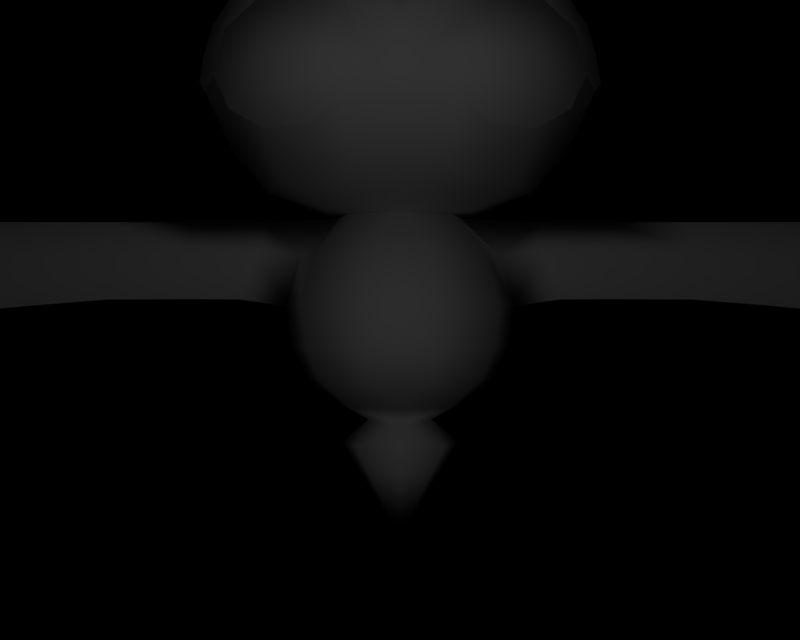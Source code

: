 # Source: BR_Baltoy.blend  (saved by Blender 2.66.1; exported with 4.5.12 LTS)
import bpy
from mathutils import Matrix  # noqa: F401  (used for matrix-valued properties, if any)

bpy.ops.wm.read_factory_settings(use_empty=True)
scene = bpy.context.scene
scene.name = '1'

# ---- collections
col_collection_1 = bpy.data.collections.new('Collection 1'); scene.collection.children.link(col_collection_1)

# ---- materials (node trees are filled in below, after node groups)
mat_mat_1 = bpy.data.materials.new('mat_1')
mat_mat_1.alpha_threshold = 0.0
mat_mat_1.specular_color = (0.5, 0.5, 0.5)
mat_mat_1.roughness = 0.5
mat_mat_0 = bpy.data.materials.new('mat_0')
mat_mat_0.alpha_threshold = 0.0
mat_mat_0.specular_color = (0.5, 0.5, 0.5)
mat_mat_0.roughness = 0.5
mat_mat_5 = bpy.data.materials.new('mat_5')
mat_mat_5.alpha_threshold = 0.0
mat_mat_5.specular_color = (0.5, 0.5, 0.5)
mat_mat_5.roughness = 0.5
mat_mat_4 = bpy.data.materials.new('mat_4')
mat_mat_4.alpha_threshold = 0.0
mat_mat_4.specular_color = (0.5, 0.5, 0.5)
mat_mat_4.roughness = 0.5
mat_mat_3 = bpy.data.materials.new('mat_3')
mat_mat_3.alpha_threshold = 0.0
mat_mat_3.specular_color = (0.5, 0.5, 0.5)
mat_mat_3.roughness = 0.5
mat_mat_2 = bpy.data.materials.new('mat_2')
mat_mat_2.alpha_threshold = 0.0
mat_mat_2.specular_color = (0.5, 0.5, 0.5)
mat_mat_2.roughness = 0.5

# ---- material node trees

# ---- cameras
cam_camera_001 = bpy.data.cameras.new('Camera.001')
cam_camera_001.passepartout_alpha = 0.2
cam_camera_001.clip_end = 100.0
cam_camera_001.lens = 35.0
cam_camera_001.sensor_width = 32.0
cam_camera_001.sensor_height = 18.0
cam_camera_001.show_passepartout = False
cam_camera_001.show_safe_areas = True
cam_camera_001.dof.focus_distance = 0.0
cam_camera_001.dof.aperture_fstop = 128.0

# ---- lights
light_lamp = bpy.data.lights.new('Lamp', 'POINT')
light_lamp.transmission_factor = 0.0
light_lamp.energy = 119.3
light_lamp.shadow_buffer_clip_start = 0.5
light_lamp.shadow_soft_size = 1.0
light_lamp.shadow_maximum_resolution = 0.006
light_lamp.use_absolute_resolution = True
light_lamp.cycles.use_multiple_importance_sampling = False

# ---- meshes
me_yajilon_mat_1 = bpy.data.meshes.new('yajilon_mat_1')
me_yajilon_mat_1.from_pydata([(-0.7581, 3.401, 0.8711), (-0.9764, 3.409, 0.5832), (-0.9179, 3.361, 0.7563), (-0.6692, 3.508, 0.8096), (-0.4866, 3.383, 1.04), (-0.4218, 3.482, 0.9737), (-0.2214, 3.268, 1.202), (-0.1744, 3.368, 1.138), (-1.112, 3.198, 0.5876), (-1.144, 3.225, 0.4452), (0.6692, 3.508, 0.8096), (0.9179, 3.361, 0.7563), (0.9764, 3.409, 0.5832), (0.7581, 3.401, 0.8711), (0.4218, 3.482, 0.9737), (0.4866, 3.383, 1.04), (0.1744, 3.368, 1.138), (0.2214, 3.268, 1.202), (1.112, 3.198, 0.5876), (1.144, 3.225, 0.4452), (-3e-06, 3.158, 1.207), (9e-06, 3.021, 1.261), (-0.1964, 2.925, 1.198), (9e-06, 2.789, 1.203), (-0.2087, 2.836, 1.184), (9e-06, 2.671, 1.149), (0.2087, 2.836, 1.184), (0.1964, 2.925, 1.198), (0.2877, 3.122, 1.169), (0.5138, 3.262, 1.025), (0.7883, 3.262, 0.865), (1.006, 3.122, 0.7498), (1.172, 3.032, 0.5496), (1.246, 2.912, 0.3535), (1.085, 2.871, 0.6893), (1.215, 2.865, 0.3421), (-0.2877, 3.122, 1.169), (-0.5138, 3.262, 1.025), (-0.7883, 3.262, 0.865), (-1.006, 3.122, 0.7498), (-1.172, 3.032, 0.5496), (-1.085, 2.871, 0.6893), (-1.245, 2.917, 0.3552), (-1.215, 2.865, 0.3421)], [], [(0, 1, 2), (0, 3, 1), (3, 0, 4), (4, 5, 3), (6, 5, 4), (6, 7, 5), (8, 2, 1), (9, 8, 1), (10, 11, 12), (10, 13, 11), (14, 13, 10), (14, 15, 13), (16, 15, 14), (16, 17, 15), (11, 18, 19), (12, 11, 19), (6, 20, 7), (6, 21, 20), (22, 21, 6), (22, 23, 21), (24, 23, 22), (24, 25, 23), (26, 23, 25), (26, 27, 23), (21, 23, 27), (27, 17, 21), (28, 17, 27), (28, 29, 17), (15, 17, 29), (29, 13, 15), (30, 13, 29), (30, 11, 13), (31, 11, 30), (31, 18, 11), (32, 18, 31), (32, 19, 18), (33, 19, 32), (32, 34, 33), (31, 34, 32), (34, 35, 33), (17, 20, 21), (17, 16, 20), (6, 36, 22), (6, 37, 36), (4, 37, 6), (4, 0, 37), (37, 0, 38), (0, 2, 38), (39, 38, 2), (2, 8, 39), (40, 39, 8), (40, 41, 39), (42, 41, 40), (42, 43, 41), (40, 9, 42), (40, 8, 9)])
me_yajilon_mat_1.polygons.foreach_set('use_smooth', [True] * 56)
_k = set([(1, 3), (1, 9), (3, 5), (5, 7), (7, 20), (9, 42), (10, 12), (10, 14), (12, 19), (14, 16), (16, 20), (19, 33), (22, 24), (22, 36), (24, 25), (25, 26), (26, 27), (27, 28), (28, 29), (29, 30), (30, 31), (31, 34), (33, 35), (34, 35), (36, 37), (37, 38), (38, 39), (39, 41), (41, 43), (42, 43)])
me_yajilon_mat_1.attributes.new('sharp_edge', 'BOOLEAN', 'EDGE').data.foreach_set('value', [ (min(e.vertices), max(e.vertices)) in _k for e in me_yajilon_mat_1.edges])
_uv = me_yajilon_mat_1.uv_layers.new(name='UVTex')
_uv.uv.foreach_set('vector', [0.553, 0.872, 0.779, 0.881, 0.682, 0.828, 0.553, 0.872, 0.527, 0.991, 0.779, 0.881, 0.527, 0.991, 0.553, 0.872, 0.341, 0.87, 0.341, 0.87, 0.331, 0.963, 0.527, 0.991, 0.137, 0.722, 0.331, 0.963, 0.341, 0.87, 0.137, 0.722, 0.1354, 0.8255, 0.331, 0.963, 0.852, 0.644, 0.682, 0.828, 0.779, 0.881, 0.918, 0.664, 0.852, 0.644, 0.779, 0.881, 0.527, 0.991, 0.682, 0.828, 0.779, 0.881, 0.527, 0.991, 0.553, 0.872, 0.682, 0.828, 0.331, 0.963, 0.553, 0.872, 0.527, 0.991, 0.331, 0.963, 0.341, 0.87, 0.553, 0.872, 0.1354, 0.8255, 0.341, 0.87, 0.331, 0.963, 0.1354, 0.8255, 0.137, 0.722, 0.341, 0.87, 0.682, 0.828, 0.852, 0.644, 0.918, 0.664, 0.779, 0.881, 0.682, 0.828, 0.918, 0.664, 0.137, 0.722, 0.01693, 0.5911, 0.1354, 0.8255, 0.137, 0.722, 0.0217, 0.3003, 0.01693, 0.5911, 0.125, 0.305, 0.0217, 0.3003, 0.137, 0.722, 0.125, 0.305, 0.0625, 0.1788, 0.0217, 0.3003, 0.1367, 0.2188, 0.0625, 0.1788, 0.125, 0.305, 0.1367, 0.2188, 0.05957, 0.005859, 0.0625, 0.1788, 0.1367, 0.2188, 0.0625, 0.1788, 0.05957, 0.005859, 0.1367, 0.2188, 0.125, 0.305, 0.0625, 0.1788, 0.0217, 0.3003, 0.0625, 0.1788, 0.125, 0.305, 0.125, 0.305, 0.137, 0.722, 0.0217, 0.3003, 0.186, 0.559, 0.137, 0.722, 0.125, 0.305, 0.186, 0.559, 0.3623, 0.7266, 0.137, 0.722, 0.341, 0.87, 0.137, 0.722, 0.3623, 0.7266, 0.3623, 0.7266, 0.553, 0.872, 0.341, 0.87, 0.5732, 0.7285, 0.553, 0.872, 0.3623, 0.7266, 0.5732, 0.7285, 0.682, 0.828, 0.553, 0.872, 0.7432, 0.5625, 0.682, 0.828, 0.5732, 0.7285, 0.7432, 0.5625, 0.852, 0.644, 0.682, 0.828, 0.899, 0.457, 0.852, 0.644, 0.7432, 0.5625, 0.899, 0.457, 0.918, 0.664, 0.852, 0.644, 0.9901, 0.3219, 0.918, 0.664, 0.899, 0.457, 0.899, 0.457, 0.7995, 0.3, 0.9901, 0.3219, 0.7432, 0.5625, 0.7995, 0.3, 0.899, 0.457, 0.7995, 0.3, 0.9982, 0.293, 0.9901, 0.3219, 0.137, 0.722, 0.01693, 0.5911, 0.0217, 0.3003, 0.137, 0.722, 0.1354, 0.8255, 0.01693, 0.5911, 0.137, 0.722, 0.186, 0.559, 0.125, 0.305, 0.137, 0.722, 0.3623, 0.7266, 0.186, 0.559, 0.341, 0.87, 0.3623, 0.7266, 0.137, 0.722, 0.341, 0.87, 0.553, 0.872, 0.3623, 0.7266, 0.3623, 0.7266, 0.553, 0.872, 0.5732, 0.7285, 0.553, 0.872, 0.682, 0.828, 0.5732, 0.7285, 0.7432, 0.5625, 0.5732, 0.7285, 0.682, 0.828, 0.682, 0.828, 0.852, 0.644, 0.7432, 0.5625, 0.899, 0.457, 0.7432, 0.5625, 0.852, 0.644, 0.899, 0.457, 0.7995, 0.3, 0.7432, 0.5625, 0.9901, 0.3219, 0.7995, 0.3, 0.899, 0.457, 0.9901, 0.3219, 0.9982, 0.293, 0.7995, 0.3, 0.899, 0.457, 0.918, 0.664, 0.9901, 0.3219, 0.899, 0.457, 0.852, 0.644, 0.918, 0.664])
me_yajilon_mat_1.materials.append(mat_mat_1)
me_yajilon_mat_1.use_remesh_preserve_volume = False
me_yajilon_mat_1.use_remesh_preserve_attributes = False
me_yajilon_mat_1.use_mirror_vertex_groups = False
me_yajilon_mat_1.update()
me_yajilon_mat_0 = bpy.data.meshes.new('yajilon_mat_0')
me_yajilon_mat_0.from_pydata([(9e-06, 2.143, 0.4696), (0.2693, 2.289, 0.8044), (-0.2693, 2.289, 0.8044), (9e-06, 3.735, 0.9014), (-0.4593, 3.876, 0.3934), (-0.6512, 3.735, 0.5941), (9e-06, 3.876, 0.6204), (0.6512, 3.735, 0.5941), (0.4593, 3.876, 0.3934), (0.9112, 3.7, -0.002283), (0.6359, 3.876, -0.002684), (-0.9112, 3.7, -0.002284), (-0.6359, 3.876, -0.002684), (-0.2607, 3.982, 0.2886), (-0.4003, 3.982, -0.003134), (-0.2749, 4.001, 0.2755), (-0.4035, 4.001, -0.001456), (-1.092, 2.536, -0.002275), (-0.8714, 2.289, -0.002275), (-0.705, 2.289, 0.4963), (-0.8838, 2.536, 0.6398), (0.3376, 2.536, 1.039), (-0.3376, 2.536, 1.039), (-0.4713, 2.143, 0.2881), (0.8714, 2.289, -0.002274), (1.092, 2.536, -0.002274), (0.8838, 2.536, 0.6398), (0.705, 2.289, 0.4963), (0.4713, 2.143, 0.2881), (9e-06, 3.982, 0.4165), (0.2607, 3.982, 0.2886), (0.4003, 3.982, -0.003134), (0.001013, 4.001, 0.3963), (0.2766, 4.001, 0.2746), (0.4035, 4.001, -0.003093), (0.2591, 3.982, -0.2941), (0.2749, 4.001, -0.28), (-0.2607, 3.982, -0.2931), (-0.2766, 4.001, -0.2792), (-0.4593, 3.876, -0.3979), (-0.6512, 3.735, -0.5986), (-0.001013, 4.001, -0.4009), (-0.000955, 3.982, -0.421), (0.4713, 2.143, -0.2927), (0.705, 2.289, -0.5008), (0.8838, 2.536, -0.6444), (0.9772, 2.889, -0.7122), (1.208, 2.864, -0.002274), (1.023, 2.937, -0.7455), (1.192, 3.335, -0.002286), (1.264, 2.912, -0.002287), (0.964, 3.335, -0.7026), (0.3907, 2.937, -1.205), (0.3677, 3.355, -1.118), (-0.3907, 2.937, -1.205), (-0.3677, 3.355, -1.118), (-1.023, 2.937, -0.7455), (-0.964, 3.335, -0.7026), (-1.264, 2.912, -0.002287), (-1.192, 3.335, -0.002286), (0.4586, 3.876, -0.3983), (0.6512, 3.735, -0.5986), (0.2693, 2.289, -0.8089), (0.0, 2.143, -0.4741), (0.3376, 2.536, -1.041), (0.3732, 2.889, -1.151), (-0.705, 2.289, -0.5008), (-0.4713, 2.143, -0.2927), (-0.2693, 2.289, -0.8089), (-0.8838, 2.536, -0.6444), (-0.3376, 2.536, -1.041), (-0.9772, 2.889, -0.7122), (-0.3732, 2.889, -1.151), (-1.6e-05, 3.735, -0.906), (-0.000458, 3.876, -0.6249), (-1.208, 2.864, -0.002275), (0.0, 2.069, -0.002275), (0.1744, 3.368, 1.138), (-0.1744, 3.368, 1.138), (-3e-06, 3.158, 1.207), (0.4218, 3.482, 0.9737), (0.6692, 3.508, 0.8096), (0.9764, 3.409, 0.5832), (1.144, 3.225, 0.4452), (1.246, 2.912, 0.3535), (-0.4218, 3.482, 0.9737), (-0.6692, 3.508, 0.8096), (-0.9764, 3.409, 0.5832), (-1.144, 3.225, 0.4452), (-1.245, 2.917, 0.3552), (-0.2747, 2.67, 1.129), (9e-06, 2.671, 1.149), (-0.2087, 2.836, 1.184), (-0.4928, 2.53, 0.9751), (-0.7674, 2.53, 0.815), (-0.9935, 2.67, 0.71), (-1.215, 2.865, 0.3421), (-1.085, 2.871, 0.6893), (0.2747, 2.67, 1.129), (0.4928, 2.53, 0.9751), (0.7674, 2.53, 0.815), (0.9935, 2.67, 0.71), (1.215, 2.865, 0.3421), (1.085, 2.871, 0.6893), (0.2087, 2.836, 1.184), (0.0, 4.959, -0.002275)], [], [(0, 1, 2), (3, 4, 5), (3, 6, 4), (7, 6, 3), (7, 8, 6), (9, 8, 7), (9, 10, 8), (4, 11, 5), (12, 11, 4), (13, 12, 4), (13, 14, 12), (15, 14, 13), (15, 16, 14), (17, 18, 19), (20, 17, 19), (21, 22, 2), (1, 21, 2), (2, 19, 23), (0, 2, 23), (24, 25, 26), (27, 24, 26), (1, 0, 27), (27, 0, 28), (6, 13, 4), (6, 29, 13), (8, 29, 6), (8, 30, 29), (10, 30, 8), (10, 31, 30), (32, 30, 33), (32, 29, 30), (15, 29, 32), (15, 13, 29), (34, 35, 36), (34, 31, 35), (33, 31, 34), (33, 30, 31), (37, 16, 38), (37, 14, 16), (39, 14, 37), (39, 12, 14), (40, 12, 39), (40, 11, 12), (41, 37, 38), (41, 42, 37), (36, 42, 41), (36, 35, 42), (43, 44, 24), (45, 24, 44), (45, 25, 24), (46, 25, 45), (46, 47, 25), (48, 49, 50), (48, 51, 49), (52, 51, 48), (52, 53, 51), (54, 53, 52), (54, 55, 53), (56, 55, 54), (56, 57, 55), (58, 57, 56), (58, 59, 57), (10, 35, 31), (10, 60, 35), (9, 60, 10), (9, 61, 60), (62, 43, 63), (62, 44, 43), (64, 44, 62), (64, 45, 44), (65, 45, 64), (65, 46, 45), (66, 63, 67), (66, 68, 63), (69, 68, 66), (69, 70, 68), (71, 70, 69), (71, 72, 70), (70, 62, 68), (70, 64, 62), (72, 64, 70), (72, 65, 64), (73, 60, 61), (73, 74, 60), (40, 74, 73), (40, 39, 74), (18, 66, 67), (17, 66, 18), (17, 69, 66), (75, 69, 17), (75, 71, 69), (68, 62, 63), (74, 35, 60), (74, 42, 35), (39, 42, 74), (39, 37, 42), (18, 23, 19), (18, 67, 23), (76, 23, 67), (76, 0, 23), (28, 0, 76), (76, 43, 28), (24, 28, 43), (24, 27, 28), (77, 78, 79), (77, 3, 78), (80, 3, 77), (80, 7, 3), (81, 7, 80), (81, 82, 7), (9, 7, 82), (82, 83, 9), (49, 9, 83), (83, 50, 49), (84, 50, 83), (3, 85, 78), (3, 5, 85), (86, 85, 5), (5, 87, 86), (11, 87, 5), (11, 88, 87), (88, 11, 59), (59, 58, 88), (89, 88, 58), (90, 91, 92), (90, 22, 91), (93, 22, 90), (93, 2, 22), (94, 2, 93), (94, 19, 2), (20, 19, 94), (94, 95, 20), (96, 20, 95), (96, 17, 20), (75, 17, 96), (95, 97, 96), (21, 91, 22), (21, 98, 91), (99, 98, 21), (21, 1, 99), (100, 99, 1), (1, 27, 100), (26, 100, 27), (26, 101, 100), (102, 101, 26), (102, 103, 101), (91, 98, 104), (25, 102, 26), (25, 47, 102), (36, 105, 34), (36, 41, 105), (38, 105, 41), (38, 16, 105), (15, 105, 16), (15, 32, 105), (33, 105, 32), (33, 34, 105), (76, 63, 43), (76, 67, 63), (11, 57, 59), (11, 40, 57), (55, 57, 40), (40, 73, 55), (53, 55, 73), (73, 61, 53), (51, 53, 61), (61, 9, 51), (49, 51, 9)])
me_yajilon_mat_0.polygons.foreach_set('use_smooth', [True] * 168)
_k = set([(46, 47), (46, 65), (47, 102), (48, 50), (48, 52), (50, 84), (52, 54), (54, 56), (56, 58), (58, 89), (65, 72), (71, 72), (71, 75), (75, 96), (77, 79), (77, 80), (78, 79), (78, 85), (80, 81), (81, 82), (82, 83), (83, 84), (85, 86), (86, 87), (87, 88), (88, 89), (90, 92), (90, 93), (91, 92), (91, 104), (93, 94), (94, 95), (95, 97), (96, 97), (98, 99), (98, 104), (99, 100), (100, 101), (101, 103), (102, 103)])
me_yajilon_mat_0.attributes.new('sharp_edge', 'BOOLEAN', 'EDGE').data.foreach_set('value', [ (min(e.vertices), max(e.vertices)) in _k for e in me_yajilon_mat_0.edges])
_uv = me_yajilon_mat_0.uv_layers.new(name='UVTex')
_uv.uv.foreach_set('vector', [0.25, 0.02765, 0.303, 0.07797, 0.197, 0.07797, 0.25, 0.5742, 0.1595, 0.6226, 0.1218, 0.5742, 0.25, 0.5742, 0.25, 0.6226, 0.1595, 0.6226, 0.3782, 0.5742, 0.25, 0.6226, 0.25, 0.5742, 0.3782, 0.5742, 0.3405, 0.6226, 0.25, 0.6226, 0.4295, 0.5624, 0.3405, 0.6226, 0.3782, 0.5742, 0.4295, 0.5624, 0.3752, 0.6226, 0.3405, 0.6226, 0.1595, 0.6226, 0.07053, 0.5624, 0.1218, 0.5742, 0.1595, 0.6226, 0.1248, 0.6226, 0.07053, 0.5624, 0.1987, 0.6591, 0.1248, 0.6226, 0.1595, 0.6226, 0.1987, 0.6591, 0.1712, 0.6591, 0.1248, 0.6226, 0.1959, 0.6656, 0.1712, 0.6591, 0.1987, 0.6591, 0.1959, 0.6656, 0.1705, 0.6656, 0.1712, 0.6591, 0.03484, 0.1626, 0.07838, 0.07797, 0.1112, 0.07797, 0.07593, 0.1626, 0.03484, 0.1626, 0.1112, 0.07797, 0.3165, 0.1626, 0.1835, 0.1626, 0.197, 0.07797, 0.303, 0.07797, 0.3165, 0.1626, 0.197, 0.07797, 0.197, 0.07797, 0.1112, 0.07797, 0.1572, 0.02765, 0.25, 0.02765, 0.197, 0.07797, 0.1572, 0.02765, 0.4216, 0.07797, 0.4651, 0.1626, 0.4241, 0.1626, 0.3888, 0.07797, 0.4216, 0.07797, 0.4241, 0.1626, 0.303, 0.07797, 0.25, 0.02765, 0.3888, 0.07797, 0.3888, 0.07797, 0.25, 0.02765, 0.3428, 0.02765, 0.25, 0.6226, 0.1987, 0.6591, 0.1595, 0.6226, 0.25, 0.6226, 0.25, 0.6591, 0.1987, 0.6591, 0.3405, 0.6226, 0.25, 0.6591, 0.25, 0.6226, 0.3405, 0.6226, 0.3013, 0.6591, 0.25, 0.6591, 0.3752, 0.6226, 0.3013, 0.6591, 0.3405, 0.6226, 0.3752, 0.6226, 0.3288, 0.6591, 0.3013, 0.6591, 0.2502, 0.6656, 0.3013, 0.6591, 0.3045, 0.6656, 0.2502, 0.6656, 0.25, 0.6591, 0.3013, 0.6591, 0.1959, 0.6656, 0.25, 0.6591, 0.2502, 0.6656, 0.1959, 0.6656, 0.1987, 0.6591, 0.25, 0.6591, 0.3295, 0.6656, 0.301, 0.6591, 0.3041, 0.6656, 0.3295, 0.6656, 0.3288, 0.6591, 0.301, 0.6591, 0.3045, 0.6656, 0.3288, 0.6591, 0.3295, 0.6656, 0.3045, 0.6656, 0.3013, 0.6591, 0.3288, 0.6591, 0.7006, 0.6591, 0.6725, 0.6656, 0.6975, 0.6656, 0.7006, 0.6591, 0.6731, 0.6591, 0.6725, 0.6656, 0.6615, 0.6226, 0.6731, 0.6591, 0.7006, 0.6591, 0.6615, 0.6226, 0.6267, 0.6226, 0.6731, 0.6591, 0.6237, 0.5742, 0.6267, 0.6226, 0.6615, 0.6226, 0.6237, 0.5742, 0.5725, 0.5624, 0.6267, 0.6226, 0.7518, 0.6656, 0.7006, 0.6591, 0.6975, 0.6656, 0.7518, 0.6656, 0.7518, 0.6591, 0.7006, 0.6591, 0.8061, 0.6656, 0.7518, 0.6591, 0.7518, 0.6656, 0.8061, 0.6656, 0.803, 0.6591, 0.7518, 0.6591, 0.8448, 0.02765, 0.8908, 0.07797, 0.9236, 0.07797, 0.926, 0.1626, 0.9236, 0.07797, 0.8908, 0.07797, 0.926, 0.1626, 0.9671, 0.1626, 0.9236, 0.07797, 0.9444, 0.2838, 0.9671, 0.1626, 0.926, 0.1626, 0.9444, 0.2838, 0.9898, 0.2838, 0.9671, 0.1626, 0.9534, 0.3002, 0.9866, 0.437, 1.001, 0.3002, 0.9534, 0.3002, 0.9418, 0.437, 0.9866, 0.437, 0.8289, 0.3002, 0.9418, 0.437, 0.9534, 0.3002, 0.8289, 0.3002, 0.8244, 0.444, 0.9418, 0.437, 0.675, 0.3002, 0.8244, 0.444, 0.8289, 0.3002, 0.675, 0.3002, 0.6795, 0.444, 0.8244, 0.444, 0.5505, 0.3002, 0.6795, 0.444, 0.675, 0.3002, 0.5505, 0.3002, 0.5621, 0.437, 0.6795, 0.444, 0.5029, 0.3002, 0.5621, 0.437, 0.5505, 0.3002, 0.5029, 0.3002, 0.5173, 0.437, 0.5621, 0.437, 0.8772, 0.6226, 0.803, 0.6591, 0.8308, 0.6591, 0.8772, 0.6226, 0.8423, 0.6226, 0.803, 0.6591, 0.9314, 0.5624, 0.8423, 0.6226, 0.8772, 0.6226, 0.9314, 0.5624, 0.8802, 0.5742, 0.8423, 0.6226, 0.805, 0.07797, 0.8448, 0.02765, 0.752, 0.02765, 0.805, 0.07797, 0.8908, 0.07797, 0.8448, 0.02765, 0.8184, 0.1626, 0.8908, 0.07797, 0.805, 0.07797, 0.8184, 0.1626, 0.926, 0.1626, 0.8908, 0.07797, 0.8255, 0.2838, 0.926, 0.1626, 0.8184, 0.1626, 0.8255, 0.2838, 0.9444, 0.2838, 0.926, 0.1626, 0.6131, 0.07797, 0.752, 0.02765, 0.6591, 0.02765, 0.6131, 0.07797, 0.6989, 0.07797, 0.752, 0.02765, 0.5779, 0.1626, 0.6989, 0.07797, 0.6131, 0.07797, 0.5779, 0.1626, 0.6855, 0.1626, 0.6989, 0.07797, 0.5595, 0.2838, 0.6855, 0.1626, 0.5779, 0.1626, 0.5595, 0.2838, 0.6784, 0.2838, 0.6855, 0.1626, 0.6855, 0.1626, 0.805, 0.07797, 0.6989, 0.07797, 0.6855, 0.1626, 0.8184, 0.1626, 0.805, 0.07797, 0.6784, 0.2838, 0.8184, 0.1626, 0.6855, 0.1626, 0.6784, 0.2838, 0.8255, 0.2838, 0.8184, 0.1626, 0.752, 0.5742, 0.8423, 0.6226, 0.8802, 0.5742, 0.752, 0.5742, 0.7519, 0.6226, 0.8423, 0.6226, 0.6237, 0.5742, 0.7519, 0.6226, 0.752, 0.5742, 0.6237, 0.5742, 0.6615, 0.6226, 0.7519, 0.6226, 0.5803, 0.07797, 0.6131, 0.07797, 0.6591, 0.02765, 0.5368, 0.1626, 0.6131, 0.07797, 0.5803, 0.07797, 0.5368, 0.1626, 0.5779, 0.1626, 0.6131, 0.07797, 0.5141, 0.2838, 0.5779, 0.1626, 0.5368, 0.1626, 0.5141, 0.2838, 0.5595, 0.2838, 0.5779, 0.1626, 0.6989, 0.07797, 0.805, 0.07797, 0.752, 0.02765, 0.7519, 0.6226, 0.803, 0.6591, 0.8423, 0.6226, 0.7519, 0.6226, 0.7518, 0.6591, 0.803, 0.6591, 0.6615, 0.6226, 0.7518, 0.6591, 0.7519, 0.6226, 0.6615, 0.6226, 0.7006, 0.6591, 0.7518, 0.6591, 0.07838, 0.07797, 0.1572, 0.02765, 0.1112, 0.07797, 0.07838, 0.07797, 0.1572, 0.02765, 0.1572, 0.02765, 0.25, 0.002355, 0.1572, 0.02765, 0.1572, 0.02765, 0.25, 0.002355, 0.25, 0.02765, 0.1572, 0.02765, 0.3428, 0.02765, 0.25, 0.02765, 0.25, 0.002355, 0.25, 0.002355, 0.3428, 0.02765, 0.3428, 0.02765, 0.4216, 0.07797, 0.3428, 0.02765, 0.3428, 0.02765, 0.4216, 0.07797, 0.3888, 0.07797, 0.3428, 0.02765, 0.2843, 0.4482, 0.2156, 0.4482, 0.25, 0.3763, 0.2843, 0.4482, 0.25, 0.5742, 0.2156, 0.4482, 0.3331, 0.4874, 0.25, 0.5742, 0.2843, 0.4482, 0.3331, 0.4874, 0.3782, 0.5742, 0.25, 0.5742, 0.3818, 0.4962, 0.3782, 0.5742, 0.3331, 0.4874, 0.3818, 0.4962, 0.4423, 0.4625, 0.3782, 0.5742, 0.4295, 0.5624, 0.3782, 0.5742, 0.4423, 0.4625, 0.4423, 0.4625, 0.4752, 0.3991, 0.4295, 0.5624, 0.4847, 0.437, 0.4295, 0.5624, 0.4752, 0.3991, 0.4752, 0.3991, 0.499, 0.3002, 0.4847, 0.437, 0.4877, 0.2971, 0.499, 0.3002, 0.4752, 0.3991, 0.25, 0.5742, 0.1669, 0.4874, 0.2156, 0.4482, 0.25, 0.5742, 0.1218, 0.5742, 0.1669, 0.4874, 0.1182, 0.4962, 0.1669, 0.4874, 0.1218, 0.5742, 0.1218, 0.5742, 0.0577, 0.4625, 0.1182, 0.4962, 0.07053, 0.5624, 0.0577, 0.4625, 0.1218, 0.5742, 0.07053, 0.5624, 0.02476, 0.3991, 0.0577, 0.4625, 0.01533, 0.437, 0.02476, 0.3991, 0.07053, 0.5624, 0.01533, 0.437, 0.000978, 0.3002, 0.02476, 0.3991, 0.01251, 0.299, 0.02476, 0.3991, 0.000978, 0.3002, 0.1959, 0.2087, 0.25, 0.2091, 0.2089, 0.2656, 0.1959, 0.2087, 0.1835, 0.1626, 0.25, 0.2091, 0.1529, 0.1608, 0.1835, 0.1626, 0.1959, 0.2087, 0.1529, 0.1608, 0.197, 0.07797, 0.1835, 0.1626, 0.09887, 0.1607, 0.197, 0.07797, 0.1529, 0.1608, 0.09887, 0.1607, 0.1112, 0.07797, 0.197, 0.07797, 0.07593, 0.1626, 0.1112, 0.07797, 0.09887, 0.1607, 0.09887, 0.1607, 0.05434, 0.2087, 0.07593, 0.1626, 0.01073, 0.2844, 0.07593, 0.1626, 0.05434, 0.2087, 0.01073, 0.2844, 0.03484, 0.1626, 0.07593, 0.1626, 0.01212, 0.2838, 0.03484, 0.1626, 0.01073, 0.2844, 0.05434, 0.2087, 0.03635, 0.2863, 0.01073, 0.2844, 0.3165, 0.1626, 0.25, 0.2091, 0.1835, 0.1626, 0.3165, 0.1626, 0.3041, 0.2087, 0.25, 0.2091, 0.3471, 0.1608, 0.3041, 0.2087, 0.3165, 0.1626, 0.3165, 0.1626, 0.303, 0.07797, 0.3471, 0.1608, 0.4011, 0.1607, 0.3471, 0.1608, 0.303, 0.07797, 0.303, 0.07797, 0.3888, 0.07797, 0.4011, 0.1607, 0.4241, 0.1626, 0.4011, 0.1607, 0.3888, 0.07797, 0.4241, 0.1626, 0.4457, 0.2087, 0.4011, 0.1607, 0.4893, 0.2844, 0.4457, 0.2087, 0.4241, 0.1626, 0.4893, 0.2844, 0.4636, 0.2863, 0.4457, 0.2087, 0.25, 0.2091, 0.3041, 0.2087, 0.2911, 0.2656, 0.4651, 0.1626, 0.4893, 0.2844, 0.4241, 0.1626, 0.4651, 0.1626, 0.4879, 0.2838, 0.4893, 0.2844, 0.8061, 0.6656, 0.752, 0.9945, 0.8314, 0.6656, 0.8061, 0.6656, 0.7518, 0.6656, 0.752, 0.9945, 0.6975, 0.6656, 0.752, 0.9945, 0.7518, 0.6656, 0.6975, 0.6656, 0.6725, 0.6656, 0.752, 0.9945, 0.1959, 0.6656, 0.25, 0.9945, 0.1705, 0.6656, 0.1959, 0.6656, 0.2502, 0.6656, 0.25, 0.9945, 0.3045, 0.6656, 0.25, 0.9945, 0.2502, 0.6656, 0.3045, 0.6656, 0.3295, 0.6656, 0.25, 0.9945, 0.752, 0.002355, 0.752, 0.02765, 0.8448, 0.02765, 0.752, 0.002355, 0.6591, 0.02765, 0.752, 0.02765, 0.5725, 0.5624, 0.5621, 0.437, 0.5173, 0.437, 0.5725, 0.5624, 0.6237, 0.5742, 0.5621, 0.437, 0.6795, 0.444, 0.5621, 0.437, 0.6237, 0.5742, 0.6237, 0.5742, 0.752, 0.5742, 0.6795, 0.444, 0.8244, 0.444, 0.6795, 0.444, 0.752, 0.5742, 0.752, 0.5742, 0.8802, 0.5742, 0.8244, 0.444, 0.9418, 0.437, 0.8244, 0.444, 0.8802, 0.5742, 0.8802, 0.5742, 0.9314, 0.5624, 0.9418, 0.437, 0.9866, 0.437, 0.9418, 0.437, 0.9314, 0.5624])
me_yajilon_mat_0.materials.append(mat_mat_0)
me_yajilon_mat_0.use_remesh_preserve_volume = False
me_yajilon_mat_0.use_remesh_preserve_attributes = False
me_yajilon_mat_0.use_mirror_vertex_groups = False
me_yajilon_mat_0.update()
me_yajilon_mat_5 = bpy.data.meshes.new('yajilon_mat_5')
me_yajilon_mat_5.from_pydata([(0.2315, 1.538, 0.7103), (-0.2012, 1.859, 0.6169), (-0.2315, 1.538, 0.7103), (0.2012, 1.859, 0.6169), (0.6061, 1.538, 0.4381), (0.5267, 1.859, 0.3804), (0.7492, 1.538, -0.002274), (0.6356, 1.859, 0.1512), (0.2205, 1.267, 0.6765), (-0.2205, 1.267, 0.6765), (0.5774, 1.267, 0.4172), (0.7137, 1.267, -0.002274), (0.5774, 1.267, -0.4218), (0.6061, 1.538, -0.4427), (0.2205, 1.267, -0.681), (0.2315, 1.538, -0.7148), (-0.2205, 1.267, -0.681), (-0.2315, 1.538, -0.7148), (-0.5774, 1.267, -0.4218), (-0.6061, 1.538, -0.4427), (-0.7137, 1.267, -0.002275), (-0.7492, 1.538, -0.002275), (-0.5774, 1.267, 0.4172), (-0.6061, 1.538, 0.4381), (0.1895, 1.068, 0.5809), (-0.1895, 1.068, 0.5809), (0.4961, 1.068, 0.3582), (0.6132, 1.068, -0.002274), (0.4961, 1.068, -0.3627), (0.1895, 1.068, -0.5855), (-0.1895, 1.068, -0.5855), (-0.4961, 1.068, -0.3627), (-0.6132, 1.068, -0.002275), (-0.4961, 1.068, 0.3582), (0.3374, 2.114, 0.2334), (0.417, 2.114, -0.002266), (0.4012, 0.8926, -0.002274), (0.3194, 0.8926, 0.2537), (0.3194, 0.8926, -0.2582), (0.2012, 1.859, -0.6214), (-0.2012, 1.859, -0.6214), (0.5267, 1.859, -0.3849), (0.6356, 1.859, -0.1558), (0.3374, 2.114, -0.2379), (-0.5267, 1.859, 0.3804), (-0.6356, 1.859, 0.1512), (-0.3374, 2.114, 0.2334), (-0.417, 2.114, -0.002266), (-0.3194, 0.8926, 0.2537), (-0.4012, 0.8926, -0.002275), (-0.3194, 0.8926, -0.2582), (-0.6356, 1.859, -0.1558), (-0.5267, 1.859, -0.3849), (-0.3374, 2.114, -0.2379), (0.9065, 1.883, 0.1201), (1.061, 1.58, -0.001134), (0.9065, 2.092, -0.003415), (0.9065, 1.886, -0.1424), (1.061, 1.58, -0.001134), (0.0, 0.8926, 0.3793), (0.0, 0.8926, -0.3839), (0.0, 0.7981, -0.2535), (-0.2077, 0.7981, -0.1123), (-0.1985, 0.7981, 0.1085), (0.0, 0.7981, 0.249), (0.1985, 0.7981, 0.1085), (0.2739, 0.6409, 0.2697), (0.3832, 0.6409, -0.004238), (0.0, 0.006123, -0.006684), (0.2739, 0.6409, -0.2781), (0.0, 0.6409, -0.3915), (-0.2739, 0.6409, -0.2781), (-0.3832, 0.6409, -0.004238), (-0.2739, 0.6409, 0.2697), (0.0, 0.6409, 0.3831), (0.2077, 0.7981, -0.1123), (0.0, 2.114, -0.3836), (-0.9065, 1.883, 0.1201), (-1.061, 1.58, -0.001134), (-0.9065, 2.092, -0.003415), (-0.9065, 1.886, -0.1424), (-1.061, 1.58, -0.001134), (0.0, 2.114, 0.3791), (0.0, 2.203, -0.002275)], [], [(0, 1, 2), (0, 3, 1), (3, 0, 4), (4, 5, 3), (6, 5, 4), (6, 7, 5), (8, 2, 9), (8, 0, 2), (10, 0, 8), (4, 0, 10), (11, 4, 10), (11, 6, 4), (12, 6, 11), (12, 13, 6), (14, 13, 12), (14, 15, 13), (16, 15, 14), (16, 17, 15), (18, 17, 16), (18, 19, 17), (20, 19, 18), (20, 21, 19), (22, 21, 20), (22, 23, 21), (9, 23, 22), (9, 2, 23), (24, 9, 25), (24, 8, 9), (26, 8, 24), (26, 10, 8), (27, 10, 26), (27, 11, 10), (28, 11, 27), (28, 12, 11), (29, 12, 28), (29, 14, 12), (30, 14, 29), (30, 16, 14), (31, 16, 30), (31, 18, 16), (32, 18, 31), (32, 20, 18), (33, 20, 32), (33, 22, 20), (25, 22, 33), (25, 9, 22), (34, 5, 7), (35, 34, 7), (36, 26, 37), (36, 27, 26), (38, 27, 36), (38, 28, 27), (39, 17, 40), (39, 15, 17), (41, 15, 39), (41, 13, 15), (42, 13, 41), (42, 6, 13), (41, 43, 35), (42, 41, 35), (44, 2, 1), (44, 23, 2), (45, 23, 44), (45, 21, 23), (44, 46, 47), (45, 44, 47), (32, 48, 33), (32, 49, 48), (31, 49, 32), (31, 50, 49), (51, 19, 21), (51, 52, 19), (47, 52, 51), (47, 53, 52), (19, 52, 40), (17, 19, 40), (54, 6, 55), (54, 7, 6), (56, 7, 54), (56, 35, 7), (42, 35, 56), (56, 57, 42), (6, 42, 57), (57, 58, 6), (24, 37, 26), (24, 59, 37), (25, 59, 24), (25, 48, 59), (33, 48, 25), (38, 29, 28), (38, 60, 29), (61, 60, 38), (61, 50, 60), (62, 50, 61), (62, 49, 50), (63, 49, 62), (63, 48, 49), (64, 48, 63), (64, 59, 48), (37, 59, 64), (64, 65, 37), (66, 65, 64), (66, 67, 65), (68, 67, 66), (68, 69, 67), (70, 69, 68), (70, 61, 69), (71, 61, 70), (71, 62, 61), (72, 62, 71), (72, 63, 62), (73, 63, 72), (73, 64, 63), (74, 64, 73), (74, 66, 64), (68, 66, 74), (74, 73, 68), (72, 68, 73), (72, 71, 68), (70, 68, 71), (60, 30, 29), (60, 50, 30), (31, 30, 50), (65, 36, 37), (65, 75, 36), (67, 75, 65), (67, 69, 75), (61, 75, 69), (61, 38, 75), (36, 75, 38), (39, 43, 41), (39, 76, 43), (40, 76, 39), (40, 53, 76), (52, 53, 40), (21, 77, 78), (21, 45, 77), (79, 77, 45), (45, 47, 79), (51, 79, 47), (51, 80, 79), (21, 80, 51), (21, 81, 80), (1, 46, 44), (1, 82, 46), (3, 82, 1), (3, 34, 82), (5, 34, 3), (82, 83, 46), (82, 34, 83), (35, 83, 34), (35, 43, 83), (76, 83, 43), (76, 53, 83), (47, 83, 53), (47, 46, 83)])
me_yajilon_mat_5.polygons.foreach_set('use_smooth', [True] * 156)
_k = set([(6, 55), (6, 58), (21, 78), (21, 81), (54, 55), (54, 56), (56, 57), (57, 58), (77, 78), (77, 79), (79, 80), (80, 81)])
me_yajilon_mat_5.attributes.new('sharp_edge', 'BOOLEAN', 'EDGE').data.foreach_set('value', [ (min(e.vertices), max(e.vertices)) in _k for e in me_yajilon_mat_5.edges])
_uv = me_yajilon_mat_5.uv_layers.new(name='UVTex')
_uv.uv.foreach_set('vector', [0.6832, 0.5652, 0.3408, 0.8237, 0.3168, 0.5652, 0.6832, 0.5652, 0.6592, 0.8237, 0.3408, 0.8237, 0.6592, 0.8237, 0.6832, 0.5652, 0.9796, 0.5652, 0.9796, 0.5652, 0.9168, 0.8237, 0.6592, 0.8237, 1.093, 0.5652, 0.9168, 0.8237, 0.9796, 0.5652, 1.093, 0.5652, 1.003, 0.8237, 0.9168, 0.8237, 0.6745, 0.3461, 0.3168, 0.5652, 0.3255, 0.3461, 0.6745, 0.3461, 0.6832, 0.5652, 0.3168, 0.5652, 0.9569, 0.3461, 0.6832, 0.5652, 0.6745, 0.3461, 0.9796, 0.5652, 0.6832, 0.5652, 0.9569, 0.3461, 1.065, 0.3461, 0.9796, 0.5652, 0.9569, 0.3461, 1.065, 0.3461, 1.093, 0.5652, 0.9796, 0.5652, 0.9569, 0.3461, 1.093, 0.5652, 1.065, 0.3461, 0.9569, 0.3461, 0.9796, 0.5652, 1.093, 0.5652, 0.6745, 0.3461, 0.9796, 0.5652, 0.9569, 0.3461, 0.6745, 0.3461, 0.6832, 0.5652, 0.9796, 0.5652, 0.3255, 0.3461, 0.6832, 0.5652, 0.6745, 0.3461, 0.3255, 0.3461, 0.3168, 0.5652, 0.6832, 0.5652, 0.0431, 0.3461, 0.3168, 0.5652, 0.3255, 0.3461, 0.0431, 0.3461, 0.02036, 0.5652, 0.3168, 0.5652, -0.06476, 0.3461, 0.02036, 0.5652, 0.0431, 0.3461, -0.06476, 0.3461, -0.09287, 0.5652, 0.02036, 0.5652, 0.0431, 0.3461, -0.09287, 0.5652, -0.06476, 0.3461, 0.0431, 0.3461, 0.02036, 0.5652, -0.09287, 0.5652, 0.3255, 0.3461, 0.02036, 0.5652, 0.0431, 0.3461, 0.3255, 0.3461, 0.3168, 0.5652, 0.02036, 0.5652, 0.6499, 0.1856, 0.3255, 0.3461, 0.35, 0.1856, 0.6499, 0.1856, 0.6745, 0.3461, 0.3255, 0.3461, 0.8926, 0.1856, 0.6745, 0.3461, 0.6499, 0.1856, 0.8926, 0.1856, 0.9569, 0.3461, 0.6745, 0.3461, 0.9852, 0.1856, 0.9569, 0.3461, 0.8926, 0.1856, 0.9852, 0.1856, 1.065, 0.3461, 0.9569, 0.3461, 0.8926, 0.1856, 1.065, 0.3461, 0.9852, 0.1856, 0.8926, 0.1856, 0.9569, 0.3461, 1.065, 0.3461, 0.6499, 0.1856, 0.9569, 0.3461, 0.8926, 0.1856, 0.6499, 0.1856, 0.6745, 0.3461, 0.9569, 0.3461, 0.35, 0.1856, 0.6745, 0.3461, 0.6499, 0.1856, 0.35, 0.1856, 0.3255, 0.3461, 0.6745, 0.3461, 0.1074, 0.1856, 0.3255, 0.3461, 0.35, 0.1856, 0.1074, 0.1856, 0.0431, 0.3461, 0.3255, 0.3461, 0.01474, 0.1856, 0.0431, 0.3461, 0.1074, 0.1856, 0.01474, 0.1856, -0.06476, 0.3461, 0.0431, 0.3461, 0.1074, 0.1856, -0.06476, 0.3461, 0.01474, 0.1856, 0.1074, 0.1856, 0.0431, 0.3461, -0.06476, 0.3461, 0.35, 0.1856, 0.0431, 0.3461, 0.1074, 0.1856, 0.35, 0.1856, 0.3255, 0.3461, 0.0431, 0.3461, 0.7576, 1.03, 0.9168, 0.8237, 1.003, 0.8237, 0.8184, 1.03, 0.7576, 1.03, 1.003, 0.8237, 0.8175, 0.04434, 0.8926, 0.1856, 0.7528, 0.04434, 0.8175, 0.04434, 0.9852, 0.1856, 0.8926, 0.1856, 0.7528, 0.04434, 0.9852, 0.1856, 0.8175, 0.04434, 0.7528, 0.04434, 0.8926, 0.1856, 0.9852, 0.1856, 0.6592, 0.8237, 0.3168, 0.5652, 0.3408, 0.8237, 0.6592, 0.8237, 0.6832, 0.5652, 0.3168, 0.5652, 0.9168, 0.8237, 0.6832, 0.5652, 0.6592, 0.8237, 0.9168, 0.8237, 0.9796, 0.5652, 0.6832, 0.5652, 1.003, 0.8237, 0.9796, 0.5652, 0.9168, 0.8237, 1.003, 0.8237, 1.093, 0.5652, 0.9796, 0.5652, 0.9168, 0.8237, 0.7576, 1.03, 0.8184, 1.03, 1.003, 0.8237, 0.9168, 0.8237, 0.8184, 1.03, 0.08323, 0.8237, 0.3168, 0.5652, 0.3408, 0.8237, 0.08323, 0.8237, 0.02036, 0.5652, 0.3168, 0.5652, -0.002986, 0.8237, 0.02036, 0.5652, 0.08323, 0.8237, -0.002986, 0.8237, -0.09287, 0.5652, 0.02036, 0.5652, 0.08323, 0.8237, 0.2424, 1.03, 0.1816, 1.03, -0.002986, 0.8237, 0.08323, 0.8237, 0.1816, 1.03, 0.01474, 0.1856, 0.2472, 0.04434, 0.1074, 0.1856, 0.01474, 0.1856, 0.1825, 0.04434, 0.2472, 0.04434, 0.1074, 0.1856, 0.1825, 0.04434, 0.01474, 0.1856, 0.1074, 0.1856, 0.2472, 0.04434, 0.1825, 0.04434, -0.002986, 0.8237, 0.02036, 0.5652, -0.09287, 0.5652, -0.002986, 0.8237, 0.08323, 0.8237, 0.02036, 0.5652, 0.1816, 1.03, 0.08323, 0.8237, -0.002986, 0.8237, 0.1816, 1.03, 0.2424, 1.03, 0.08323, 0.8237, 0.02036, 0.5652, 0.08323, 0.8237, 0.3408, 0.8237, 0.3168, 0.5652, 0.02036, 0.5652, 0.3408, 0.8237, 1.217, 0.8429, 1.093, 0.5652, 1.217, 0.5824, 1.217, 0.8429, 1.003, 0.8237, 1.093, 0.5652, 1.217, 1.011, 1.003, 0.8237, 1.217, 0.8429, 1.217, 1.011, 0.8184, 1.03, 1.003, 0.8237, 1.003, 0.8237, 0.8184, 1.03, 1.217, 1.011, 1.217, 1.011, 1.217, 0.8458, 1.003, 0.8237, 1.093, 0.5652, 1.003, 0.8237, 1.217, 0.8458, 1.217, 0.8458, 1.217, 0.5824, 1.093, 0.5652, 0.6499, 0.1856, 0.7528, 0.04434, 0.8926, 0.1856, 0.6499, 0.1856, 0.5, 0.04434, 0.7528, 0.04434, 0.35, 0.1856, 0.5, 0.04434, 0.6499, 0.1856, 0.35, 0.1856, 0.2472, 0.04434, 0.5, 0.04434, 0.1074, 0.1856, 0.2472, 0.04434, 0.35, 0.1856, 0.7528, 0.04434, 0.6499, 0.1856, 0.8926, 0.1856, 0.7528, 0.04434, 0.5, 0.04434, 0.6499, 0.1856, 0.5, 0.06058, 0.5, 0.04434, 0.7528, 0.04434, 0.5, 0.06058, 0.2472, 0.04434, 0.5, 0.04434, 0.405, 0.06058, 0.2472, 0.04434, 0.5, 0.06058, 0.405, 0.06058, 0.1825, 0.04434, 0.2472, 0.04434, 0.4092, 0.06058, 0.1825, 0.04434, 0.405, 0.06058, 0.4092, 0.06058, 0.2472, 0.04434, 0.1825, 0.04434, 0.5, 0.06058, 0.2472, 0.04434, 0.4092, 0.06058, 0.5, 0.06058, 0.5, 0.04434, 0.2472, 0.04434, 0.7528, 0.04434, 0.5, 0.04434, 0.5, 0.06058, 0.5, 0.06058, 0.5908, 0.06058, 0.7528, 0.04434, 0.6253, 0.05122, 0.5908, 0.06058, 0.5, 0.06058, 0.6253, 0.05122, 0.6753, 0.05122, 0.5908, 0.06058, 0.5, -0.007331, 0.6753, 0.05122, 0.6253, 0.05122, 0.5, -0.007331, 0.6253, 0.05122, 0.6753, 0.05122, 0.5, 0.05122, 0.6253, 0.05122, 0.5, -0.007331, 0.5, 0.05122, 0.5, 0.06058, 0.6253, 0.05122, 0.3747, 0.05122, 0.5, 0.06058, 0.5, 0.05122, 0.3747, 0.05122, 0.405, 0.06058, 0.5, 0.06058, 0.3247, 0.05122, 0.405, 0.06058, 0.3747, 0.05122, 0.3247, 0.05122, 0.4092, 0.06058, 0.405, 0.06058, 0.3747, 0.05122, 0.4092, 0.06058, 0.3247, 0.05122, 0.3747, 0.05122, 0.5, 0.06058, 0.4092, 0.06058, 0.5, 0.05122, 0.5, 0.06058, 0.3747, 0.05122, 0.5, 0.05122, 0.6253, 0.05122, 0.5, 0.06058, 0.5, -0.007331, 0.6253, 0.05122, 0.5, 0.05122, 0.5, 0.05122, 0.3747, 0.05122, 0.5, -0.007331, 0.3247, 0.05122, 0.5, -0.007331, 0.3747, 0.05122, 0.3247, 0.05122, 0.3747, 0.05122, 0.5, -0.007331, 0.5, 0.05122, 0.5, -0.007331, 0.3747, 0.05122, 0.5, 0.04434, 0.35, 0.1856, 0.6499, 0.1856, 0.5, 0.04434, 0.2472, 0.04434, 0.35, 0.1856, 0.1074, 0.1856, 0.35, 0.1856, 0.2472, 0.04434, 0.5908, 0.06058, 0.8175, 0.04434, 0.7528, 0.04434, 0.5908, 0.06058, 0.595, 0.06058, 0.8175, 0.04434, 0.6753, 0.05122, 0.595, 0.06058, 0.5908, 0.06058, 0.6753, 0.05122, 0.6253, 0.05122, 0.595, 0.06058, 0.5, 0.06058, 0.595, 0.06058, 0.6253, 0.05122, 0.5, 0.06058, 0.7528, 0.04434, 0.595, 0.06058, 0.8175, 0.04434, 0.595, 0.06058, 0.7528, 0.04434, 0.6592, 0.8237, 0.7576, 1.03, 0.9168, 0.8237, 0.6592, 0.8237, 0.5, 1.03, 0.7576, 1.03, 0.3408, 0.8237, 0.5, 1.03, 0.6592, 0.8237, 0.3408, 0.8237, 0.2424, 1.03, 0.5, 1.03, 0.08323, 0.8237, 0.2424, 1.03, 0.3408, 0.8237, -0.09287, 0.5652, -0.2174, 0.8429, -0.2174, 0.5824, -0.09287, 0.5652, -0.002986, 0.8237, -0.2174, 0.8429, -0.2174, 1.011, -0.2174, 0.8429, -0.002986, 0.8237, -0.002986, 0.8237, 0.1816, 1.03, -0.2174, 1.011, -0.002986, 0.8237, -0.2174, 1.011, 0.1816, 1.03, -0.002986, 0.8237, -0.2174, 0.8458, -0.2174, 1.011, -0.09287, 0.5652, -0.2174, 0.8458, -0.002986, 0.8237, -0.09287, 0.5652, -0.2174, 0.5824, -0.2174, 0.8458, 0.3408, 0.8237, 0.2424, 1.03, 0.08323, 0.8237, 0.3408, 0.8237, 0.5, 1.03, 0.2424, 1.03, 0.6592, 0.8237, 0.5, 1.03, 0.3408, 0.8237, 0.6592, 0.8237, 0.7576, 1.03, 0.5, 1.03, 0.9168, 0.8237, 0.7576, 1.03, 0.6592, 0.8237, 0.5, 1.03, 0.5, 1.101, 0.2424, 1.03, 0.5, 1.03, 0.7576, 1.03, 0.5, 1.101, 0.8184, 1.03, 0.5, 1.101, 0.7576, 1.03, 0.8184, 1.03, 0.7576, 1.03, 0.5, 1.101, 0.5, 1.03, 0.5, 1.101, 0.7576, 1.03, 0.5, 1.03, 0.2424, 1.03, 0.5, 1.101, 0.1816, 1.03, 0.5, 1.101, 0.2424, 1.03, 0.1816, 1.03, 0.2424, 1.03, 0.5, 1.101])
me_yajilon_mat_5.materials.append(mat_mat_5)
me_yajilon_mat_5.use_remesh_preserve_volume = False
me_yajilon_mat_5.use_remesh_preserve_attributes = False
me_yajilon_mat_5.use_mirror_vertex_groups = False
me_yajilon_mat_5.update()
me_yajilon_mat_4 = bpy.data.meshes.new('yajilon_mat_4')
me_yajilon_mat_4.from_pydata([(2.437, 1.854, 0.1065), (2.81, 1.503, -0.001135), (2.81, 1.824, 0.1199), (2.437, 1.54, -0.00126), (1.923, 1.882, 0.09793), (1.923, 1.58, -0.00134), (1.39, 1.894, 0.1035), (1.39, 1.582, -0.001289), (0.9065, 1.883, 0.1201), (1.061, 1.58, -0.001134), (2.437, 1.858, -0.1269), (2.81, 2.092, -0.003413), (2.81, 1.828, -0.1422), (2.437, 2.092, -0.003288), (1.923, 1.885, -0.117), (1.923, 2.092, -0.003208), (1.39, 1.897, -0.1234), (1.39, 2.092, -0.00326), (0.9065, 1.886, -0.1424), (0.9065, 2.092, -0.003415), (2.437, 1.54, -0.00126), (2.81, 1.503, -0.001135), (1.923, 1.58, -0.00134), (1.39, 1.582, -0.001289), (1.061, 1.58, -0.001134), (2.437, 2.092, -0.003288), (2.81, 2.092, -0.003413), (1.923, 2.092, -0.003208), (-2.437, 1.54, -0.001261), (-2.81, 1.824, 0.1199), (-2.81, 1.503, -0.001136), (-2.437, 1.854, 0.1065), (-1.923, 1.58, -0.001341), (-1.923, 1.882, 0.09793), (-1.39, 1.582, -0.001289), (-1.39, 1.894, 0.1035), (-1.061, 1.58, -0.001134), (-0.9065, 1.883, 0.1201), (-2.437, 2.092, -0.003288), (-2.81, 1.828, -0.1422), (-2.81, 2.092, -0.003413), (-2.437, 1.858, -0.1269), (-1.923, 2.092, -0.003208), (-1.923, 1.885, -0.117), (-1.39, 2.092, -0.00326), (-1.39, 1.897, -0.1234), (-0.9065, 2.092, -0.003415), (-0.9065, 1.886, -0.1424), (-2.81, 1.503, -0.001136), (-2.437, 1.54, -0.001261), (-1.923, 1.58, -0.001341), (-1.39, 1.582, -0.001289), (-1.061, 1.58, -0.001134), (-2.81, 2.092, -0.003413), (-2.437, 2.092, -0.003288), (-1.923, 2.092, -0.003208), (3.183, 1.364, -0.000987), (3.148, 1.789, -0.1604), (3.044, 2.092, -0.003561), (3.148, 1.785, 0.1358), (-3.183, 1.364, -0.000988), (-3.148, 1.789, -0.1604), (-3.148, 1.785, 0.1358), (-3.044, 2.092, -0.003561)], [], [(0, 1, 2), (0, 3, 1), (3, 0, 4), (4, 5, 3), (6, 5, 4), (6, 7, 5), (8, 7, 6), (8, 9, 7), (10, 11, 12), (10, 13, 11), (14, 13, 10), (14, 15, 13), (16, 15, 14), (16, 17, 15), (18, 17, 16), (18, 19, 17), (20, 12, 21), (20, 10, 12), (22, 10, 20), (22, 14, 10), (23, 14, 22), (23, 16, 14), (24, 16, 23), (24, 18, 16), (25, 2, 26), (25, 0, 2), (27, 0, 25), (4, 0, 27), (17, 4, 27), (17, 6, 4), (19, 6, 17), (19, 8, 6), (28, 29, 30), (28, 31, 29), (32, 31, 28), (32, 33, 31), (34, 33, 32), (34, 35, 33), (36, 35, 34), (36, 37, 35), (38, 39, 40), (38, 41, 39), (42, 41, 38), (42, 43, 41), (44, 43, 42), (44, 45, 43), (46, 45, 44), (46, 47, 45), (41, 48, 39), (41, 49, 48), (43, 49, 41), (43, 50, 49), (45, 50, 43), (45, 51, 50), (47, 51, 45), (47, 52, 51), (31, 53, 29), (31, 54, 53), (33, 54, 31), (33, 55, 54), (35, 55, 33), (35, 44, 55), (37, 44, 35), (37, 46, 44), (12, 56, 21), (12, 57, 56), (58, 57, 12), (58, 59, 57), (2, 59, 58), (2, 56, 59), (1, 56, 2), (59, 56, 57), (58, 26, 2), (12, 11, 58), (60, 39, 48), (60, 61, 39), (62, 61, 60), (62, 63, 61), (29, 63, 62), (29, 53, 63), (60, 29, 62), (60, 30, 29), (63, 39, 61), (63, 40, 39)])
me_yajilon_mat_4.polygons.foreach_set('use_smooth', [True] * 84)
_k = set([(1, 3), (1, 56), (3, 5), (5, 7), (7, 9), (8, 9), (8, 19), (11, 13), (11, 58), (13, 15), (15, 17), (17, 27), (18, 19), (18, 24), (20, 21), (20, 22), (21, 56), (22, 23), (23, 24), (25, 26), (25, 27), (26, 58), (28, 30), (28, 32), (30, 60), (32, 34), (34, 36), (36, 37), (37, 46), (38, 40), (38, 42), (40, 63), (42, 44), (44, 55), (46, 47), (47, 52), (48, 49), (48, 60), (49, 50), (50, 51), (51, 52), (53, 54), (53, 63), (54, 55)])
me_yajilon_mat_4.attributes.new('sharp_edge', 'BOOLEAN', 'EDGE').data.foreach_set('value', [ (min(e.vertices), max(e.vertices)) in _k for e in me_yajilon_mat_4.edges])
_uv = me_yajilon_mat_4.uv_layers.new(name='UVTex')
_uv.uv.foreach_set('vector', [0.8829, 0.3731, 0.9414, 0.3023, 0.9414, 0.367, 0.8829, 0.3731, 0.8829, 0.3096, 0.9414, 0.3023, 0.8829, 0.3096, 0.8829, 0.3731, 0.802, 0.3787, 0.802, 0.3787, 0.802, 0.3179, 0.8829, 0.3096, 0.7183, 0.3811, 0.802, 0.3179, 0.802, 0.3787, 0.7183, 0.3811, 0.7183, 0.3182, 0.802, 0.3179, 0.6424, 0.3789, 0.7183, 0.3182, 0.7183, 0.3811, 0.6424, 0.3789, 0.6666, 0.3177, 0.7183, 0.3182, 0.8829, 0.3739, 0.9414, 0.4211, 0.9414, 0.3678, 0.8829, 0.3739, 0.8829, 0.4211, 0.9414, 0.4211, 0.802, 0.3794, 0.8829, 0.4211, 0.8829, 0.3739, 0.802, 0.3794, 0.802, 0.4211, 0.8829, 0.4211, 0.7183, 0.3818, 0.802, 0.4211, 0.802, 0.3794, 0.7183, 0.3818, 0.7183, 0.4211, 0.802, 0.4211, 0.6424, 0.3796, 0.7183, 0.4211, 0.7183, 0.3818, 0.6424, 0.3796, 0.6424, 0.4211, 0.7183, 0.4211, 0.8829, 0.3096, 0.9414, 0.3678, 0.9414, 0.3023, 0.8829, 0.3096, 0.8829, 0.3739, 0.9414, 0.3678, 0.802, 0.3179, 0.8829, 0.3739, 0.8829, 0.3096, 0.802, 0.3179, 0.802, 0.3794, 0.8829, 0.3739, 0.7183, 0.3182, 0.802, 0.3794, 0.802, 0.3179, 0.7183, 0.3182, 0.7183, 0.3818, 0.802, 0.3794, 0.6666, 0.3177, 0.7183, 0.3818, 0.7183, 0.3182, 0.6666, 0.3177, 0.6424, 0.3796, 0.7183, 0.3818, 0.8829, 0.4211, 0.9414, 0.367, 0.9414, 0.4211, 0.8829, 0.4211, 0.8829, 0.3731, 0.9414, 0.367, 0.802, 0.4211, 0.8829, 0.3731, 0.8829, 0.4211, 0.802, 0.3787, 0.8829, 0.3731, 0.802, 0.4211, 0.7183, 0.4211, 0.802, 0.3787, 0.802, 0.4211, 0.7183, 0.4211, 0.7183, 0.3811, 0.802, 0.3787, 0.6424, 0.4211, 0.7183, 0.3811, 0.7183, 0.4211, 0.6424, 0.4211, 0.6424, 0.3789, 0.7183, 0.3811, 0.1171, 0.3096, 0.05857, 0.367, 0.05857, 0.3023, 0.1171, 0.3096, 0.1171, 0.3731, 0.05857, 0.367, 0.198, 0.3179, 0.1171, 0.3731, 0.1171, 0.3096, 0.198, 0.3179, 0.198, 0.3787, 0.1171, 0.3731, 0.2817, 0.3182, 0.198, 0.3787, 0.198, 0.3179, 0.2817, 0.3182, 0.2817, 0.3811, 0.198, 0.3787, 0.3334, 0.3177, 0.2817, 0.3811, 0.2817, 0.3182, 0.3334, 0.3177, 0.3576, 0.3789, 0.2817, 0.3811, 0.1171, 0.4211, 0.05857, 0.3678, 0.05857, 0.4211, 0.1171, 0.4211, 0.1171, 0.3739, 0.05857, 0.3678, 0.198, 0.4211, 0.1171, 0.3739, 0.1171, 0.4211, 0.198, 0.4211, 0.198, 0.3794, 0.1171, 0.3739, 0.2817, 0.4211, 0.198, 0.3794, 0.198, 0.4211, 0.2817, 0.4211, 0.2817, 0.3818, 0.198, 0.3794, 0.3576, 0.4211, 0.2817, 0.3818, 0.2817, 0.4211, 0.3576, 0.4211, 0.3576, 0.3796, 0.2817, 0.3818, 0.1171, 0.3739, 0.05857, 0.3023, 0.05857, 0.3678, 0.1171, 0.3739, 0.1171, 0.3096, 0.05857, 0.3023, 0.198, 0.3794, 0.1171, 0.3096, 0.1171, 0.3739, 0.198, 0.3794, 0.198, 0.3179, 0.1171, 0.3096, 0.2817, 0.3818, 0.198, 0.3179, 0.198, 0.3794, 0.2817, 0.3818, 0.2817, 0.3182, 0.198, 0.3179, 0.3576, 0.3796, 0.2817, 0.3182, 0.2817, 0.3818, 0.3576, 0.3796, 0.3334, 0.3177, 0.2817, 0.3182, 0.1171, 0.3731, 0.05857, 0.4211, 0.05857, 0.367, 0.1171, 0.3731, 0.1171, 0.4211, 0.05857, 0.4211, 0.198, 0.3787, 0.1171, 0.4211, 0.1171, 0.3731, 0.198, 0.3787, 0.198, 0.4211, 0.1171, 0.4211, 0.2817, 0.3811, 0.198, 0.4211, 0.198, 0.3787, 0.2817, 0.3811, 0.2817, 0.4211, 0.198, 0.4211, 0.3576, 0.3789, 0.2817, 0.4211, 0.2817, 0.3811, 0.3576, 0.3789, 0.3576, 0.4211, 0.2817, 0.4211, 0.9414, 0.3678, 1.0, 0.2741, 0.9414, 0.3023, 0.9414, 0.3678, 0.9945, 0.3599, 1.0, 0.2741, 0.9782, 0.4211, 0.9945, 0.3599, 0.9414, 0.3678, 0.9782, 0.4211, 0.9945, 0.3591, 0.9945, 0.3599, 0.9414, 0.367, 0.9945, 0.3591, 0.9782, 0.4211, 0.9414, 0.367, 1.0, 0.2741, 0.9945, 0.3591, 0.9414, 0.3023, 1.0, 0.2741, 0.9414, 0.367, 0.9945, 0.3591, 1.0, 0.2741, 0.9945, 0.3599, 0.9782, 0.4211, 0.9414, 0.4211, 0.9414, 0.367, 0.9414, 0.3678, 0.9414, 0.4211, 0.9782, 0.4211, 0.0, 0.2741, 0.05857, 0.3678, 0.05857, 0.3023, 0.0, 0.2741, 0.005453, 0.3599, 0.05857, 0.3678, 0.005453, 0.3591, 0.005453, 0.3599, 0.0, 0.2741, 0.005453, 0.3591, 0.02181, 0.4211, 0.005453, 0.3599, 0.05857, 0.367, 0.02181, 0.4211, 0.005453, 0.3591, 0.05857, 0.367, 0.05857, 0.4211, 0.02181, 0.4211, 0.0, 0.2741, 0.05857, 0.367, 0.005453, 0.3591, 0.0, 0.2741, 0.05857, 0.3023, 0.05857, 0.367, 0.02181, 0.4211, 0.05857, 0.3678, 0.005453, 0.3599, 0.02181, 0.4211, 0.05857, 0.4211, 0.05857, 0.3678])
me_yajilon_mat_4.materials.append(mat_mat_4)
me_yajilon_mat_4.use_remesh_preserve_volume = False
me_yajilon_mat_4.use_remesh_preserve_attributes = False
me_yajilon_mat_4.use_mirror_vertex_groups = False
me_yajilon_mat_4.update()
me_yajilon_mat_3 = bpy.data.meshes.new('yajilon_mat_3')
me_yajilon_mat_3.from_pydata([(-0.2087, 2.836, 1.184), (-0.1964, 2.925, 1.198), (-0.4084, 2.892, 1.205), (-0.9935, 2.67, 0.71), (-0.9735, 2.867, 0.875), (-1.085, 2.871, 0.6893), (-0.9155, 2.752, 0.8996), (-0.7674, 2.53, 0.815), (-0.7718, 2.667, 0.9779), (-0.4928, 2.53, 0.9751), (-0.5972, 2.667, 1.08), (-0.2747, 2.67, 1.129), (-0.4583, 2.752, 1.166), (-1.006, 3.122, 0.7498), (-0.7845, 3.109, 0.9995), (-0.7883, 3.262, 0.865), (-0.9233, 3.025, 0.9129), (-0.6098, 3.109, 1.101), (-0.5138, 3.262, 1.025), (-0.4661, 3.025, 1.18), (-0.2877, 3.122, 1.169), (0.4084, 2.892, 1.205), (0.1964, 2.925, 1.198), (0.2087, 2.836, 1.184), (0.9155, 2.752, 0.8996), (1.085, 2.871, 0.6893), (0.9735, 2.867, 0.875), (0.9935, 2.67, 0.71), (0.7718, 2.667, 0.9779), (0.7674, 2.53, 0.815), (0.5972, 2.667, 1.08), (0.4928, 2.53, 0.9751), (0.4583, 2.752, 1.166), (0.2747, 2.67, 1.129), (0.7883, 3.262, 0.865), (0.9233, 3.025, 0.9129), (1.006, 3.122, 0.7498), (0.7845, 3.109, 0.9995), (0.5138, 3.262, 1.025), (0.6098, 3.109, 1.101), (0.2877, 3.122, 1.169), (0.4661, 3.025, 1.18), (-0.7243, 2.888, 1.097), (0.7243, 2.888, 1.097)], [], [(0, 1, 2), (3, 4, 5), (3, 6, 4), (7, 6, 3), (7, 8, 6), (9, 8, 7), (9, 10, 8), (11, 10, 9), (11, 12, 10), (0, 12, 11), (0, 2, 12), (13, 14, 15), (13, 16, 14), (5, 16, 13), (5, 4, 16), (17, 15, 14), (17, 18, 15), (19, 18, 17), (19, 20, 18), (2, 20, 19), (2, 1, 20), (21, 22, 23), (24, 25, 26), (24, 27, 25), (28, 27, 24), (28, 29, 27), (30, 29, 28), (30, 31, 29), (32, 31, 30), (32, 33, 31), (21, 33, 32), (21, 23, 33), (34, 35, 36), (34, 37, 35), (38, 37, 34), (38, 39, 37), (40, 39, 38), (40, 41, 39), (22, 41, 40), (22, 21, 41), (25, 36, 35), (26, 25, 35), (42, 2, 19), (42, 12, 2), (10, 12, 42), (42, 8, 10), (6, 8, 42), (42, 4, 6), (16, 4, 42), (42, 14, 16), (17, 14, 42), (42, 19, 17), (43, 41, 21), (43, 39, 41), (37, 39, 43), (43, 35, 37), (26, 35, 43), (43, 24, 26), (28, 24, 43), (43, 30, 28), (32, 30, 43), (43, 21, 32)])
me_yajilon_mat_3.polygons.foreach_set('use_smooth', [True] * 62)
_k = set([(0, 1), (0, 11), (1, 20), (3, 5), (3, 7), (5, 13), (7, 9), (9, 11), (13, 15), (15, 18), (18, 20), (22, 23), (22, 40), (23, 33), (25, 27), (25, 36), (27, 29), (29, 31), (31, 33), (34, 36), (34, 38), (38, 40)])
me_yajilon_mat_3.attributes.new('sharp_edge', 'BOOLEAN', 'EDGE').data.foreach_set('value', [ (min(e.vertices), max(e.vertices)) in _k for e in me_yajilon_mat_3.edges])
_uv = me_yajilon_mat_3.uv_layers.new(name='UVTex')
_uv.uv.foreach_set('vector', [0.09363, 0.4264, 0.08097, 0.5384, 0.2321, 0.4955, 0.866, 0.257, 0.7656, 0.4844, 0.9233, 0.4986, 0.866, 0.257, 0.718, 0.35, 0.7656, 0.4844, 0.646, 0.08538, 0.718, 0.35, 0.866, 0.257, 0.646, 0.08538, 0.58, 0.255, 0.718, 0.35, 0.3614, 0.08538, 0.58, 0.255, 0.646, 0.08538, 0.3614, 0.08538, 0.409, 0.255, 0.58, 0.255, 0.1339, 0.2656, 0.409, 0.255, 0.3614, 0.08538, 0.1339, 0.2656, 0.271, 0.35, 0.409, 0.255, 0.09363, 0.4264, 0.271, 0.35, 0.1339, 0.2656, 0.09363, 0.4264, 0.2321, 0.4955, 0.271, 0.35, 0.848, 0.7514, 0.58, 0.753, 0.64, 0.9094, 0.848, 0.7514, 0.718, 0.658, 0.58, 0.753, 0.9233, 0.4986, 0.718, 0.658, 0.848, 0.7514, 0.9233, 0.4986, 0.7656, 0.4844, 0.718, 0.658, 0.409, 0.753, 0.64, 0.9094, 0.58, 0.753, 0.409, 0.753, 0.372, 0.9094, 0.64, 0.9094, 0.271, 0.658, 0.372, 0.9094, 0.409, 0.753, 0.271, 0.658, 0.145, 0.7514, 0.372, 0.9094, 0.2321, 0.4955, 0.145, 0.7514, 0.271, 0.658, 0.2321, 0.4955, 0.08097, 0.5384, 0.145, 0.7514, 0.2321, 0.4955, 0.08097, 0.5384, 0.09363, 0.4264, 0.718, 0.35, 0.9233, 0.4986, 0.7656, 0.4844, 0.718, 0.35, 0.866, 0.257, 0.9233, 0.4986, 0.58, 0.255, 0.866, 0.257, 0.718, 0.35, 0.58, 0.255, 0.646, 0.08538, 0.866, 0.257, 0.409, 0.255, 0.646, 0.08538, 0.58, 0.255, 0.409, 0.255, 0.3614, 0.08538, 0.646, 0.08538, 0.271, 0.35, 0.3614, 0.08538, 0.409, 0.255, 0.271, 0.35, 0.1339, 0.2656, 0.3614, 0.08538, 0.2321, 0.4955, 0.1339, 0.2656, 0.271, 0.35, 0.2321, 0.4955, 0.09363, 0.4264, 0.1339, 0.2656, 0.64, 0.9094, 0.718, 0.658, 0.848, 0.7514, 0.64, 0.9094, 0.58, 0.753, 0.718, 0.658, 0.372, 0.9094, 0.58, 0.753, 0.64, 0.9094, 0.372, 0.9094, 0.409, 0.753, 0.58, 0.753, 0.145, 0.7514, 0.409, 0.753, 0.372, 0.9094, 0.145, 0.7514, 0.271, 0.658, 0.409, 0.753, 0.08097, 0.5384, 0.271, 0.658, 0.145, 0.7514, 0.08097, 0.5384, 0.2321, 0.4955, 0.271, 0.658, 0.9233, 0.4986, 0.848, 0.7514, 0.718, 0.658, 0.7656, 0.4844, 0.9233, 0.4986, 0.718, 0.658, 0.4933, 0.4933, 0.2321, 0.4955, 0.271, 0.658, 0.4933, 0.4933, 0.271, 0.35, 0.2321, 0.4955, 0.409, 0.255, 0.271, 0.35, 0.4933, 0.4933, 0.4933, 0.4933, 0.58, 0.255, 0.409, 0.255, 0.718, 0.35, 0.58, 0.255, 0.4933, 0.4933, 0.4933, 0.4933, 0.7656, 0.4844, 0.718, 0.35, 0.718, 0.658, 0.7656, 0.4844, 0.4933, 0.4933, 0.4933, 0.4933, 0.58, 0.753, 0.718, 0.658, 0.409, 0.753, 0.58, 0.753, 0.4933, 0.4933, 0.4933, 0.4933, 0.271, 0.658, 0.409, 0.753, 0.4933, 0.4933, 0.271, 0.658, 0.2321, 0.4955, 0.4933, 0.4933, 0.409, 0.753, 0.271, 0.658, 0.58, 0.753, 0.409, 0.753, 0.4933, 0.4933, 0.4933, 0.4933, 0.718, 0.658, 0.58, 0.753, 0.7656, 0.4844, 0.718, 0.658, 0.4933, 0.4933, 0.4933, 0.4933, 0.718, 0.35, 0.7656, 0.4844, 0.58, 0.255, 0.718, 0.35, 0.4933, 0.4933, 0.4933, 0.4933, 0.409, 0.255, 0.58, 0.255, 0.271, 0.35, 0.409, 0.255, 0.4933, 0.4933, 0.4933, 0.4933, 0.2321, 0.4955, 0.271, 0.35])
me_yajilon_mat_3.materials.append(mat_mat_3)
me_yajilon_mat_3.use_remesh_preserve_volume = False
me_yajilon_mat_3.use_remesh_preserve_attributes = False
me_yajilon_mat_3.use_mirror_vertex_groups = False
me_yajilon_mat_3.update()
me_yajilon_mat_2 = bpy.data.meshes.new('yajilon_mat_2')
me_yajilon_mat_2.from_pydata([(0.9772, 2.889, -0.7122), (1.264, 2.912, -0.002287), (1.208, 2.864, -0.002274), (1.023, 2.937, -0.7455), (0.3732, 2.889, -1.151), (0.3907, 2.937, -1.205), (-0.3732, 2.889, -1.151), (-0.3907, 2.937, -1.205), (-0.9772, 2.889, -0.7122), (-1.023, 2.937, -0.7455), (-1.208, 2.864, -0.002275), (-1.264, 2.912, -0.002287), (-1.215, 2.865, 0.3421), (-1.245, 2.917, 0.3552), (1.215, 2.865, 0.3421), (1.246, 2.912, 0.3535)], [], [(0, 1, 2), (0, 3, 1), (3, 0, 4), (4, 5, 3), (6, 5, 4), (6, 7, 5), (8, 7, 6), (8, 9, 7), (10, 9, 8), (10, 11, 9), (11, 12, 13), (11, 10, 12), (1, 14, 2), (1, 15, 14)])
me_yajilon_mat_2.polygons.foreach_set('use_smooth', [True] * 14)
_k = set([(0, 2), (0, 4), (1, 3), (1, 15), (2, 14), (3, 5), (4, 6), (5, 7), (6, 8), (7, 9), (8, 10), (9, 11), (10, 12), (11, 13), (12, 13), (14, 15)])
me_yajilon_mat_2.attributes.new('sharp_edge', 'BOOLEAN', 'EDGE').data.foreach_set('value', [ (min(e.vertices), max(e.vertices)) in _k for e in me_yajilon_mat_2.edges])
_uv = me_yajilon_mat_2.uv_layers.new(name='UVTex')
_uv.uv.foreach_set('vector', [0.8352, 0.4338, 0.9318, 0.6364, 0.9148, 0.4205, 0.8352, 0.4338, 0.8608, 0.625, 0.9318, 0.6364, 0.8608, 0.625, 0.8352, 0.4338, 0.6419, 0.4338, 0.6419, 0.4338, 0.6676, 0.6307, 0.8608, 0.625, 0.3875, 0.4289, 0.6676, 0.6307, 0.6419, 0.4338, 0.3875, 0.4289, 0.4091, 0.6307, 0.6676, 0.6307, 0.1856, 0.4248, 0.4091, 0.6307, 0.3875, 0.4289, 0.1856, 0.4248, 0.1932, 0.6364, 0.4091, 0.6307, 0.09943, 0.4148, 0.1932, 0.6364, 0.1856, 0.4248, 0.09943, 0.4148, 0.09375, 0.6392, 0.1932, 0.6364, 0.09375, 0.6392, -0.03977, 0.4176, -0.03693, 0.6364, 0.09375, 0.6392, 0.09943, 0.4148, -0.03977, 0.4176, 0.9318, 0.6364, 1.003, 0.4233, 0.9148, 0.4205, 0.9318, 0.6364, 1.0, 0.6506, 1.003, 0.4233])
me_yajilon_mat_2.materials.append(mat_mat_2)
me_yajilon_mat_2.use_remesh_preserve_volume = False
me_yajilon_mat_2.use_remesh_preserve_attributes = False
me_yajilon_mat_2.use_mirror_vertex_groups = False
me_yajilon_mat_2.update()

# ---- objects
ob_lamp_002 = bpy.data.objects.new('Lamp.002', light_lamp)
ob_lamp_001 = bpy.data.objects.new('Lamp.001', light_lamp)
ob_camera_001 = bpy.data.objects.new('Camera.001', cam_camera_001)
ob_yajilon_mat_1 = bpy.data.objects.new('yajilon_mat_1', me_yajilon_mat_1)
ob_yajilon_mat_0 = bpy.data.objects.new('yajilon_mat_0', me_yajilon_mat_0)
ob_yajilon_mat_5 = bpy.data.objects.new('yajilon_mat_5', me_yajilon_mat_5)
ob_yajilon_mat_4 = bpy.data.objects.new('yajilon_mat_4', me_yajilon_mat_4)
ob_yajilon_mat_3 = bpy.data.objects.new('yajilon_mat_3', me_yajilon_mat_3)
ob_yajilon_mat_2 = bpy.data.objects.new('yajilon_mat_2', me_yajilon_mat_2)

# ---- transforms, parenting, visibility, modifiers, constraints
ob_lamp_002.location = (0.9633, 1.445, 5.78)
ob_lamp_002.lock_rotations_4d = False
ob_lamp_002.empty_display_type = 'ARROWS'
ob_lamp_002.lineart.crease_threshold = 0.0
ob_lamp_001.location = (-0.9633, 1.445, 5.78)
ob_lamp_001.lock_rotations_4d = False
ob_lamp_001.empty_display_type = 'ARROWS'
ob_lamp_001.lineart.crease_threshold = 0.0
ob_camera_001.location = (0.0, 1.445, 5.78)
ob_camera_001.lock_rotations_4d = False
ob_camera_001.empty_display_type = 'ARROWS'
ob_camera_001.lineart.crease_threshold = 0.0
ob_yajilon_mat_1.location = (0.0, 0.0, 0.0)
ob_yajilon_mat_1.lock_rotations_4d = False
ob_yajilon_mat_1.empty_display_type = 'ARROWS'
ob_yajilon_mat_1.lineart.crease_threshold = 0.0
ob_yajilon_mat_0.location = (0.0, 0.0, 0.0)
ob_yajilon_mat_0.lock_rotations_4d = False
ob_yajilon_mat_0.empty_display_type = 'ARROWS'
ob_yajilon_mat_0.lineart.crease_threshold = 0.0
ob_yajilon_mat_5.location = (0.0, 0.0, 0.0)
ob_yajilon_mat_5.lock_rotations_4d = False
ob_yajilon_mat_5.empty_display_type = 'ARROWS'
ob_yajilon_mat_5.lineart.crease_threshold = 0.0
ob_yajilon_mat_4.location = (0.0, 0.0, 0.0)
ob_yajilon_mat_4.lock_rotations_4d = False
ob_yajilon_mat_4.empty_display_type = 'ARROWS'
ob_yajilon_mat_4.lineart.crease_threshold = 0.0
ob_yajilon_mat_3.location = (0.0, 0.0, 0.0)
ob_yajilon_mat_3.lock_rotations_4d = False
ob_yajilon_mat_3.empty_display_type = 'ARROWS'
ob_yajilon_mat_3.lineart.crease_threshold = 0.0
ob_yajilon_mat_2.location = (0.0, 0.0, 0.0)
ob_yajilon_mat_2.lock_rotations_4d = False
ob_yajilon_mat_2.empty_display_type = 'ARROWS'
ob_yajilon_mat_2.lineart.crease_threshold = 0.0

# ---- collection membership
col_collection_1.objects.link(ob_lamp_002)
col_collection_1.objects.link(ob_lamp_001)
col_collection_1.objects.link(ob_camera_001)
col_collection_1.objects.link(ob_yajilon_mat_1)
col_collection_1.objects.link(ob_yajilon_mat_0)
col_collection_1.objects.link(ob_yajilon_mat_5)
col_collection_1.objects.link(ob_yajilon_mat_4)
col_collection_1.objects.link(ob_yajilon_mat_3)
col_collection_1.objects.link(ob_yajilon_mat_2)

# ---- scene / render settings (as saved in the file)
scene.camera = ob_camera_001
scene.frame_start = 1; scene.frame_end = 250; scene.frame_set(1)
scene.render.engine = 'BLENDER_EEVEE_NEXT'
scene.render.image_settings.file_format = 'TARGA'
scene.render.image_settings.color_mode = 'RGB'
scene.render.image_settings.compression = 90
scene.render.resolution_x = 320
scene.render.resolution_y = 256
scene.render.fps = 25
scene.render.dither_intensity = 0.0
scene.render.film_transparent = True
scene.render.use_compositing = False
scene.render.use_sequencer = False
scene.render.use_file_extension = False
scene.render.bake_margin = 2
scene.render.bake_bias = 0.0
scene.render.use_stamp_time = False
scene.render.use_stamp_date = False
scene.render.use_stamp_frame = False
scene.render.use_stamp_camera = False
scene.render.use_stamp_scene = False
scene.render.use_stamp_filename = False
scene.render.use_stamp_render_time = False
scene.render.stamp_font_size = 0
scene.render.stamp_foreground = (0.0, 0.0, 0.0, 0.0)
scene.render.stamp_background = (0.0, 0.0, 0.0, 0.0)
scene.cycles.use_denoising = False
scene.cycles.samples = 10
scene.cycles.sampling_pattern = 'TABULATED_SOBOL'
scene.cycles.light_sampling_threshold = 0.0
scene.cycles.use_adaptive_sampling = False
scene.cycles.use_light_tree = False
scene.cycles.blur_glossy = 0.0
scene.cycles.volume_bounces = 1
scene.cycles.pixel_filter_type = 'GAUSSIAN'
scene.cycles.sample_clamp_indirect = 0.0
scene.view_settings.view_transform = 'Raw'
bpy.context.view_layer.update()
